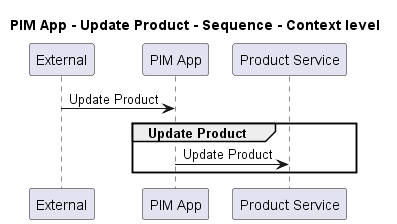

The diagram above was rendered by PlantUML. Its source (embedded in the PNG):
@startuml
!pragma layout smetana

title PIM App - Update Product - Sequence - Context level

participant "External" as C4InterFlow.SoftwareSystems.ExternalSystem
participant "PIM App" as ECommercePlatform.SoftwareSystems.PIMApp
participant "Product Service" as ECommercePlatform.SoftwareSystems.ProductService

C4InterFlow.SoftwareSystems.ExternalSystem -> ECommercePlatform.SoftwareSystems.PIMApp : Update Product
group Update Product
ECommercePlatform.SoftwareSystems.PIMApp -> ECommercePlatform.SoftwareSystems.ProductService : Update Product
end


@enduml